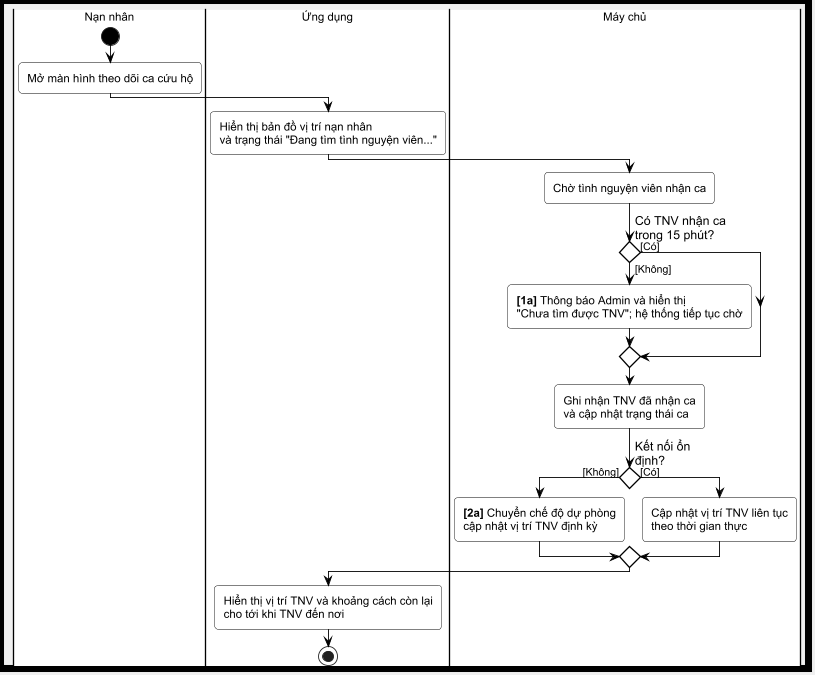

The diagram above was rendered by PlantUML. Its source (embedded in the PNG):
@startuml UC03_Activity

scale 0.88
skinparam shadowing false
skinparam backgroundColor #f0f0f0
skinparam headerBackgroundColor #f0f0f0
skinparam defaultFontName Arial
skinparam defaultFontSize 13

skinparam ActivityBorderColor black
skinparam ActivityBackgroundColor White
skinparam ActivityFontColor black
skinparam ActivityFontSize 13

skinparam ActivityDiamondBorderColor black
skinparam ActivityDiamondBackgroundColor White
skinparam ActivityDiamondFontColor black
skinparam ActivityDiamondFontSize 14

skinparam ActivityArrowColor black
skinparam ArrowFontColor black
skinparam ArrowFontSize 12

skinparam ActivityStartColor Black
skinparam ActivityEndColor Black

skinparam conditionStyle diamond

skinparam DiagramBorderColor black
skinparam DiagramBorderThickness 8
skinparam PartitionBorderColor black
skinparam PartitionBorderThickness 3

<style>
diamond {
  RoundCorner 0
  LineThickness 1.5
  Padding 10
}
activity {
  RoundCorner 8
}
swimlane {
  BorderThickness 3
  BorderColor black
  TitleBorderThickness 4
  TitleBorderColor black
  TitleBackgroundColor #e8e8e8
  TitleFontSize 24
  BackgroundColor #ffffff
  Padding 10
}
document {
  Padding 10
}
</style>

|#ffffff| Nạn nhân |
start
:Mở màn hình theo dõi ca cứu hộ;

|#ffffff| Ứng dụng |
:Hiển thị bản đồ vị trí nạn nhân\nvà trạng thái "Đang tìm tình nguyện viên...";

|#ffffff| Máy chủ |
:Chờ tình nguyện viên nhận ca;

if (Có TNV nhận ca\ntrong 15 phút?) then ([Không])
  :**[1a]** Thông báo Admin và hiển thị\n"Chưa tìm được TNV"; hệ thống tiếp tục chờ;
else ([Có])
endif

|#ffffff| Máy chủ |
:Ghi nhận TNV đã nhận ca\nvà cập nhật trạng thái ca;

if (Kết nối ổn\nđịnh?) then ([Không])
  :**[2a]** Chuyển chế độ dự phòng\ncập nhật vị trí TNV định kỳ;
else ([Có])
  :Cập nhật vị trí TNV liên tục\ntheo thời gian thực;
endif

|#ffffff| Ứng dụng |
:Hiển thị vị trí TNV và khoảng cách còn lại\ncho tới khi TNV đến nơi;

stop

@enduml